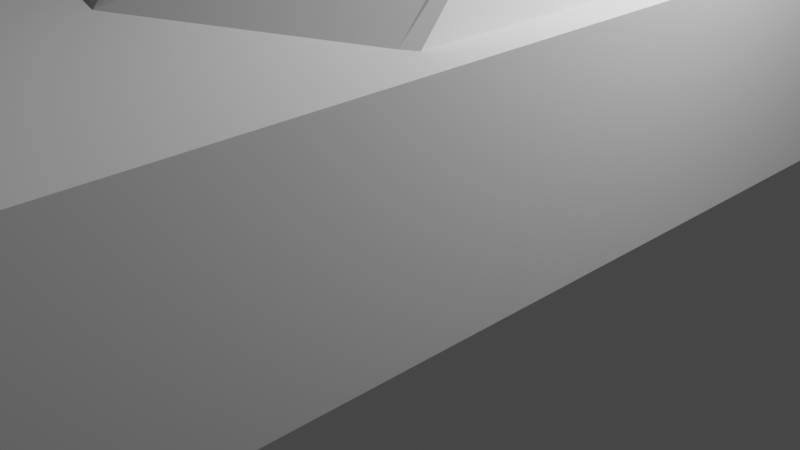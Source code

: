 # Source: bmw.blend  (saved by Blender 4.0.36; exported with 4.5.12 LTS)
import bpy
from mathutils import Matrix  # noqa: F401  (used for matrix-valued properties, if any)

bpy.ops.wm.read_factory_settings(use_empty=True)
scene = bpy.context.scene
scene.name = 'Scene'

# ---- collections
col_mesh = bpy.data.collections.new('mesh'); scene.collection.children.link(col_mesh)
col_reference = bpy.data.collections.new('reference'); scene.collection.children.link(col_reference)
col_collection = bpy.data.collections.new('Collection'); scene.collection.children.link(col_collection)

# ---- materials (node trees are filled in below, after node groups)
mat_material = bpy.data.materials.new('Material')
mat_material.alpha_threshold = 0.0
mat_material.use_transparent_shadow = False
mat_material.roughness = 0.5
mat_material.line_color = (0.0, 0.0, 0.0, 1.0)

# ---- material node trees
mat_material.use_nodes = True; mat_material.node_tree.nodes.clear()
_N = mat_material.node_tree.nodes; _L = mat_material.node_tree.links
n0 = _N.new('ShaderNodeOutputMaterial'); n0.name = 'Material Output'; n0.location = (300, 300)
n1 = _N.new('ShaderNodeBsdfPrincipled'); n1.name = 'Principled BSDF'; n1.location = (10, 300)
n1.distribution = 'GGX'
n1.subsurface_method = 'RANDOM_WALK_SKIN'
n1.inputs[3].default_value = 1.45
n1.inputs[27].default_value = (0.0, 0.0, 0.0, 1.0)
n1.inputs[28].default_value = 1.0
_L.new(n1.outputs[0], n0.inputs[0])
n0.is_active_output = True

# ---- world
world_world = bpy.data.worlds.new('World'); scene.world = world_world
world_world.use_nodes = True; world_world.node_tree.nodes.clear()
_N = world_world.node_tree.nodes; _L = world_world.node_tree.links
n0 = _N.new('ShaderNodeOutputWorld'); n0.name = 'World Output'; n0.location = (300, 300)
n1 = _N.new('ShaderNodeBackground'); n1.name = 'Background'; n1.location = (10, 300)
n1.inputs[0].default_value = (0.05088, 0.05088, 0.05088, 1.0)
_L.new(n1.outputs[0], n0.inputs[0])
n0.is_active_output = True
world_world.color = (0.05088, 0.05088, 0.05088)
world_world.use_sun_shadow = False
world_world.sun_shadow_jitter_overblur = 0.0

# ---- cameras
cam_camera = bpy.data.cameras.new('Camera')
cam_camera.clip_end = 100.0
cam_camera.ortho_scale = 7.314

# ---- lights
light_light = bpy.data.lights.new('Light', 'POINT')
light_light.transmission_factor = 0.0
light_light.use_soft_falloff = False
light_light.energy = 1000.0
light_light.shadow_soft_size = 0.1
light_light.shadow_maximum_resolution = 0.006
light_light.use_absolute_resolution = True

# ---- meshes
me_cube = bpy.data.meshes.new('Cube')
me_cube.from_pydata([(2.744, 5.183, 2.741), (2.744, 5.183, 0.6663), (2.744, -7.637, 2.741), (2.744, -7.637, 0.6663), (0.0, -0.7009, 3.937), (2.744, -0.7009, 0.6663), (2.744, -0.7009, 2.741), (0.0, 5.183, 0.6663), (0.0, -7.637, 2.741), (0.0, -7.637, 0.6663), (0.0, 5.183, 2.741), (2.744, -2.027, 0.6663), (2.744, -2.027, 2.741), (0.0, -3.087, 2.741), (0.0, 2.172, 3.907), (2.744, 2.172, 0.6663), (2.744, 2.172, 2.741), (2.744, 2.715, 0.6663), (0.0, 2.715, 3.712), (2.744, 2.715, 2.741), (2.744, 4.674, 0.6663), (0.0, 4.674, 2.741), (2.744, 4.674, 2.741), (2.007, -0.559, 3.937), (2.361, -7.637, 0.6663), (1.925, 5.183, 2.741), (1.925, 5.183, 0.6663), (2.361, -7.637, 2.741), (2.361, -2.027, 2.741), (1.925, 2.172, 3.907), (1.925, 2.715, 3.712), (1.925, 4.674, 2.741), (1.78, 5.183, 0.6663), (2.042, -7.637, 2.741), (1.855, -0.5697, 3.937), (2.042, -7.637, 0.6663), (1.78, 5.183, 2.741), (2.229, -2.108, 2.741), (1.78, 2.172, 3.907), (1.78, 2.715, 3.712), (1.78, 4.674, 2.741), (2.361, 2.715, 2.741), (2.361, 2.172, 2.741), (2.361, 4.674, 2.741), (2.361, 5.183, 2.741), (2.361, -0.6368, 2.741)], [], [(38, 14, 4, 34), (34, 4, 13, 37), (11, 12, 2, 3), (26, 25, 44, 0, 1), (5, 6, 12, 11), (15, 16, 6, 5), (35, 33, 8, 9), (37, 13, 8, 33), (17, 19, 16, 15), (39, 18, 14, 38), (40, 21, 18, 39), (20, 22, 19, 17), (1, 0, 22, 20), (36, 10, 21, 40), (0, 44, 43, 22), (22, 43, 41, 19), (19, 41, 42, 16), (12, 28, 27, 2), (3, 2, 27, 24), (32, 36, 25, 26), (6, 45, 28, 12), (16, 42, 45, 6), (7, 10, 36, 32), (25, 36, 40, 31), (31, 40, 39, 30), (30, 39, 38, 29), (28, 37, 33, 27), (24, 27, 33, 35), (23, 34, 37, 28), (29, 38, 34, 23), (42, 41, 30, 29), (28, 45, 23), (43, 44, 25, 31), (45, 42, 29, 23), (41, 43, 31, 30)])
_uv = me_cube.uv_layers.new(name='UVMap')
_uv.uv.foreach_set('vector', [0.6667, 0.5507, 0.75, 0.5507, 0.75, 0.6138, 0.6667, 0.6138, 0.6667, 0.6138, 0.75, 0.6138, 0.75, 0.6662, 0.6667, 0.6662, 0.375, 0.6662, 0.625, 0.6662, 0.625, 0.75, 0.375, 0.75, 0.375, 0.4651, 0.625, 0.4651, 0.625, 0.4858, 0.625, 0.5, 0.375, 0.5, 0.375, 0.6138, 0.625, 0.6138, 0.625, 0.6662, 0.375, 0.6662, 0.375, 0.5507, 0.625, 0.5507, 0.625, 0.6138, 0.375, 0.6138, 0.375, 0.7917, 0.625, 0.7917, 0.625, 0.875, 0.375, 0.875, 0.6667, 0.6662, 0.75, 0.6662, 0.75, 0.75, 0.6667, 0.75, 0.375, 0.5388, 0.625, 0.5388, 0.625, 0.5507, 0.375, 0.5507, 0.6667, 0.5388, 0.75, 0.5388, 0.75, 0.5507, 0.6667, 0.5507, 0.6667, 0.508, 0.75, 0.508, 0.75, 0.5388, 0.6667, 0.5388, 0.375, 0.508, 0.625, 0.508, 0.625, 0.5388, 0.375, 0.5388, 0.375, 0.5, 0.625, 0.5, 0.625, 0.508, 0.375, 0.508, 0.6667, 0.5, 0.75, 0.5, 0.75, 0.508, 0.6667, 0.508, 0.625, 0.5, 0.6392, 0.5, 0.6392, 0.508, 0.625, 0.508, 0.625, 0.508, 0.6392, 0.508, 0.6392, 0.5388, 0.625, 0.5388, 0.625, 0.5388, 0.6392, 0.5388, 0.6392, 0.5507, 0.625, 0.5507, 0.625, 0.6662, 0.6599, 0.6662, 0.6599, 0.75, 0.625, 0.75, 0.375, 0.75, 0.625, 0.75, 0.625, 0.7849, 0.375, 0.7849, 0.375, 0.4583, 0.625, 0.4583, 0.625, 0.4651, 0.375, 0.4651, 0.625, 0.6138, 0.6408, 0.6138, 0.6599, 0.6662, 0.625, 0.6662, 0.625, 0.5507, 0.6392, 0.5507, 0.6408, 0.6138, 0.625, 0.6138, 0.375, 0.375, 0.625, 0.375, 0.625, 0.4583, 0.375, 0.4583, 0.6599, 0.5, 0.6667, 0.5, 0.6667, 0.508, 0.6599, 0.508, 0.6599, 0.508, 0.6667, 0.508, 0.6667, 0.5388, 0.6599, 0.5388, 0.6599, 0.5388, 0.6667, 0.5388, 0.6667, 0.5507, 0.6599, 0.5507, 0.6599, 0.6662, 0.6667, 0.6662, 0.6667, 0.75, 0.6599, 0.75, 0.375, 0.7849, 0.625, 0.7849, 0.625, 0.7917, 0.375, 0.7917, 0.6599, 0.6138, 0.6667, 0.6138, 0.6667, 0.6662, 0.6599, 0.6662, 0.6599, 0.5507, 0.6667, 0.5507, 0.6667, 0.6138, 0.6599, 0.6138, 0.6392, 0.5507, 0.6392, 0.5388, 0.6599, 0.5388, 0.6599, 0.5507, 0.6599, 0.6662, 0.6408, 0.6138, 0.6599, 0.6138, 0.6392, 0.508, 0.6392, 0.5, 0.6599, 0.5, 0.6599, 0.508, 0.6408, 0.6138, 0.6392, 0.5507, 0.6599, 0.5507, 0.6599, 0.6138, 0.6392, 0.5388, 0.6392, 0.508, 0.6599, 0.508, 0.6599, 0.5388])
me_cube.materials.append(mat_material)
me_cube.use_mirror_vertex_groups = False
me_cube.update()

# ---- objects
ob_cube = bpy.data.objects.new('Cube', me_cube)
ob_front = bpy.data.objects.new('front', None)
ob_right = bpy.data.objects.new('right', None)
ob_top = bpy.data.objects.new('top', None)
ob_back = bpy.data.objects.new('back', None)
ob_light = bpy.data.objects.new('Light', light_light)
ob_camera = bpy.data.objects.new('Camera', cam_camera)

# ---- transforms, parenting, visibility, modifiers, constraints
ob_cube.location = (0.0, 0.0, 0.0)
ob_cube.lock_rotations_4d = False
ob_cube.empty_display_type = 'ARROWS'
ob_cube.lineart.crease_threshold = 0.0
_m = ob_cube.modifiers.new('Mirror', 'MIRROR')
ob_front.location = (-6.816, 0.0, -1.043)
ob_front.rotation_euler = (1.571, -0.0, -0.0)
ob_front.empty_display_type = 'IMAGE'
ob_front.empty_display_size = 20.0
ob_front.empty_image_depth = 'BACK'
ob_front.use_empty_image_alpha = True
ob_front.color = (1.0, 1.0, 1.0, 0.5)
ob_right.location = (0.0, 2.068, -1.043)
ob_right.rotation_euler = (1.571, -0.0, 1.571)
ob_right.empty_display_type = 'IMAGE'
ob_right.empty_display_size = 20.0
ob_right.empty_image_depth = 'BACK'
ob_right.use_empty_image_alpha = True
ob_right.color = (1.0, 1.0, 1.0, 0.5)
ob_top.location = (-2.221, 2.068, -3.935)
ob_top.rotation_euler = (0.0, -0.0, 1.571)
ob_top.empty_display_type = 'IMAGE'
ob_top.empty_display_size = 20.0
ob_top.empty_image_depth = 'BACK'
ob_top.use_empty_image_alpha = True
ob_top.color = (1.0, 1.0, 1.0, 0.5)
ob_back.location = (-6.816, 0.0, 4.336)
ob_back.rotation_euler = (1.571, -0.0, -0.0)
ob_back.empty_display_type = 'IMAGE'
ob_back.empty_display_size = 20.0
ob_back.empty_image_depth = 'BACK'
ob_back.use_empty_image_alpha = True
ob_back.color = (1.0, 1.0, 1.0, 0.5)
ob_light.location = (4.076, 1.005, 5.904)
ob_light.rotation_euler = (0.6503, 0.05522, 1.866)
ob_light.lock_rotations_4d = False
ob_light.empty_display_type = 'ARROWS'
ob_light.color = (0.0, 0.0, 0.0, 0.0)
ob_light.lineart.crease_threshold = 0.0
ob_camera.location = (7.359, -6.926, 4.958)
ob_camera.rotation_euler = (1.109, 0.0, 0.8149)
ob_camera.lock_rotations_4d = False
ob_camera.empty_display_type = 'ARROWS'
ob_camera.color = (0.0, 0.0, 0.0, 0.0)
ob_camera.display_type = 'WIRE'
ob_camera.lineart.crease_threshold = 0.0

# ---- collection membership
col_mesh.objects.link(ob_cube)
col_reference.objects.link(ob_front)
col_reference.objects.link(ob_right)
col_reference.objects.link(ob_top)
col_reference.objects.link(ob_back)
col_collection.objects.link(ob_light)
col_collection.objects.link(ob_camera)

# ---- scene / render settings (as saved in the file)
scene.camera = ob_camera
scene.frame_start = 1; scene.frame_end = 250; scene.frame_set(5)
scene.render.engine = 'BLENDER_EEVEE_NEXT'
scene.cycles.sampling_pattern = 'TABULATED_SOBOL'
scene.view_settings.view_transform = 'Filmic'
bpy.context.view_layer.update()
